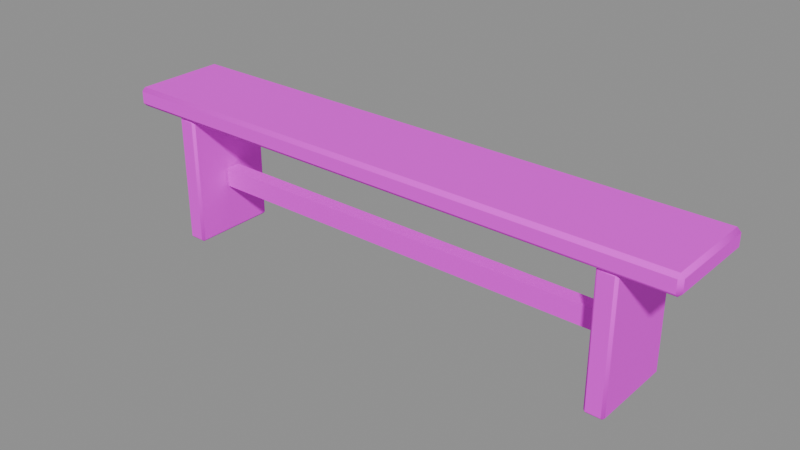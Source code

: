 # Source: long-bench-v02.blend  (saved by Blender 5.2.45; exported with 4.5.12 LTS)
import bpy
from mathutils import Matrix  # noqa: F401  (used for matrix-valued properties, if any)

bpy.ops.wm.read_factory_settings(use_empty=True)
scene = bpy.context.scene
scene.name = 'Scene'

# ---- images (referenced by path relative to the original .blend; pixels are not part of the script)
import os
ASSET_DIR = os.environ.get("B2B_ASSET_DIR", "")  # directory of the original .blend (textures are referenced by path, not embedded)
HERE = os.path.dirname(os.path.abspath(__file__))  # packed textures are extracted next to this script under _unpacked/

def load_image(name, relpath, width, height, colorspace="sRGB"):
    """Load a texture the original file referenced (path relative to the .blend, or extracted next to this script)."""
    p = next((c for c in (os.path.join(HERE, relpath), os.path.join(ASSET_DIR, relpath)) if relpath and os.path.exists(c)), "")
    if p:
        img = bpy.data.images.load(p, check_existing=True)
        img.name = name
    else:  # same state as the original file: an image datablock whose file is absent (Cycles renders it pink)
        img = bpy.data.images.new(name, width, height)
        img.source = "FILE"
        img.filepath = "//" + (relpath or name)
    img.colorspace_settings.name = colorspace
    return img
img_wt_pine_jpg = load_image('wt-pine.jpg', 'wt-pine.jpg', 1024, 1024, 'sRGB')
img_wt_dark_oak_jpg = load_image('wt-dark-oak.jpg', 'wt-dark-oak.jpg', 1024, 1024, 'sRGB')

# ---- materials (node trees are filled in below, after node groups)
mat_planks_worn_photo = bpy.data.materials.new('planks-worn-photo')
mat_planks_dark_photo = bpy.data.materials.new('planks-dark-photo')

# ---- material node trees
mat_planks_worn_photo.use_nodes = True; mat_planks_worn_photo.node_tree.nodes.clear()
_N = mat_planks_worn_photo.node_tree.nodes; _L = mat_planks_worn_photo.node_tree.links
n0 = _N.new('ShaderNodeOutputMaterial'); n0.name = 'Material Output'; n0.location = (0, 0)
n1 = _N.new('ShaderNodeBsdfPrincipled'); n1.name = 'Principled BSDF'; n1.location = (0, 0)
n1.inputs[2].default_value = 0.82
n1.inputs[10].default_value = 0.005
n2 = _N.new('ShaderNodeTexImage'); n2.name = 'Image Texture'; n2.location = (0, 0)
n2.image = img_wt_pine_jpg
_L.new(n1.outputs[0], n0.inputs[0])
_L.new(n2.outputs[0], n1.inputs[0])
n0.is_active_output = True
mat_planks_dark_photo.use_nodes = True; mat_planks_dark_photo.node_tree.nodes.clear()
_N = mat_planks_dark_photo.node_tree.nodes; _L = mat_planks_dark_photo.node_tree.links
n0 = _N.new('ShaderNodeOutputMaterial'); n0.name = 'Material Output'; n0.location = (0, 0)
n1 = _N.new('ShaderNodeBsdfPrincipled'); n1.name = 'Principled BSDF'; n1.location = (0, 0)
n1.inputs[2].default_value = 0.78
n1.inputs[10].default_value = 0.005
n2 = _N.new('ShaderNodeTexImage'); n2.name = 'Image Texture'; n2.location = (0, 0)
n2.image = img_wt_dark_oak_jpg
_L.new(n1.outputs[0], n0.inputs[0])
_L.new(n2.outputs[0], n1.inputs[0])
n0.is_active_output = True

# ---- meshes
me_long_bench = bpy.data.meshes.new('long-bench')
me_long_bench.from_pydata([(-1.185, -0.185, 0.54), (-1.185, -0.2, 0.555), (-1.2, -0.185, 0.555), (-1.185, -0.2, 0.605), (-1.185, -0.185, 0.62), (-1.2, -0.185, 0.605), (-1.185, 0.185, 0.54), (-1.2, 0.185, 0.555), (-1.185, 0.2, 0.555), (-1.185, 0.185, 0.62), (-1.185, 0.2, 0.605), (-1.2, 0.185, 0.605), (1.185, -0.185, 0.54), (1.2, -0.185, 0.555), (1.185, -0.2, 0.555), (1.185, -0.185, 0.62), (1.185, -0.2, 0.605), (1.2, -0.185, 0.605), (1.185, 0.185, 0.54), (1.185, 0.2, 0.555), (1.2, 0.185, 0.555), (1.185, 0.185, 0.62), (1.2, 0.185, 0.605), (1.185, 0.2, 0.605), (-0.98, -0.17, 0.0), (-0.98, -0.18, 0.01), (-0.99, -0.17, 0.01), (-0.98, -0.18, 0.53), (-0.98, -0.17, 0.54), (-0.99, -0.17, 0.53), (-0.98, 0.17, 0.0), (-0.99, 0.17, 0.01), (-0.98, 0.18, 0.01), (-0.98, 0.17, 0.54), (-0.98, 0.18, 0.53), (-0.99, 0.17, 0.53), (-0.92, -0.17, 0.0), (-0.91, -0.17, 0.01), (-0.92, -0.18, 0.01), (-0.92, -0.17, 0.54), (-0.92, -0.18, 0.53), (-0.91, -0.17, 0.53), (-0.92, 0.17, 0.0), (-0.92, 0.18, 0.01), (-0.91, 0.17, 0.01), (-0.92, 0.17, 0.54), (-0.91, 0.17, 0.53), (-0.92, 0.18, 0.53), (0.92, -0.17, 0.0), (0.92, -0.18, 0.01), (0.91, -0.17, 0.01), (0.92, -0.18, 0.53), (0.92, -0.17, 0.54), (0.91, -0.17, 0.53), (0.92, 0.17, 0.0), (0.91, 0.17, 0.01), (0.92, 0.18, 0.01), (0.92, 0.17, 0.54), (0.92, 0.18, 0.53), (0.91, 0.17, 0.53), (0.98, -0.17, 0.0), (0.99, -0.17, 0.01), (0.98, -0.18, 0.01), (0.98, -0.17, 0.54), (0.98, -0.18, 0.53), (0.99, -0.17, 0.53), (0.98, 0.17, 0.0), (0.98, 0.18, 0.01), (0.99, 0.17, 0.01), (0.98, 0.17, 0.54), (0.99, 0.17, 0.53), (0.98, 0.18, 0.53), (-0.9, -0.03, 0.21), (-0.9, -0.03, 0.29), (-0.9, 0.03, 0.21), (-0.9, 0.03, 0.29), (0.9, -0.03, 0.21), (0.9, -0.03, 0.29), (0.9, 0.03, 0.21), (0.9, 0.03, 0.29)], [], [(0, 1, 2), (3, 4, 5), (6, 7, 8), (9, 10, 11), (12, 13, 14), (15, 16, 17), (18, 19, 20), (21, 22, 23), (6, 0, 2, 7), (1, 3, 5, 2), (4, 9, 11, 5), (10, 8, 7, 11), (18, 6, 8, 19), (9, 21, 23, 10), (22, 20, 19, 23), (12, 18, 20, 13), (21, 15, 17, 22), (16, 14, 13, 17), (0, 12, 14, 1), (15, 4, 3, 16), (6, 18, 12, 0), (2, 5, 11, 7), (14, 16, 3, 1), (21, 9, 4, 15), (8, 10, 23, 19), (20, 22, 17, 13), (24, 25, 26), (27, 28, 29), (30, 31, 32), (33, 34, 35), (36, 37, 38), (39, 40, 41), (42, 43, 44), (45, 46, 47), (30, 24, 26, 31), (25, 27, 29, 26), (28, 33, 35, 29), (34, 32, 31, 35), (42, 30, 32, 43), (33, 45, 47, 34), (46, 44, 43, 47), (36, 42, 44, 37), (45, 39, 41, 46), (40, 38, 37, 41), (24, 36, 38, 25), (39, 28, 27, 40), (30, 42, 36, 24), (26, 29, 35, 31), (38, 40, 27, 25), (45, 33, 28, 39), (32, 34, 47, 43), (44, 46, 41, 37), (48, 49, 50), (51, 52, 53), (54, 55, 56), (57, 58, 59), (60, 61, 62), (63, 64, 65), (66, 67, 68), (69, 70, 71), (54, 48, 50, 55), (49, 51, 53, 50), (52, 57, 59, 53), (58, 56, 55, 59), (66, 54, 56, 67), (57, 69, 71, 58), (70, 68, 67, 71), (60, 66, 68, 61), (69, 63, 65, 70), (64, 62, 61, 65), (48, 60, 62, 49), (63, 52, 51, 64), (54, 66, 60, 48), (50, 53, 59, 55), (62, 64, 51, 49), (69, 57, 52, 63), (56, 58, 71, 67), (68, 70, 65, 61), (72, 73, 75, 74), (74, 75, 79, 78), (78, 79, 77, 76), (76, 77, 73, 72), (74, 78, 76, 72), (79, 75, 73, 77)])
me_long_bench.polygons.foreach_set('use_smooth', [True] * 84)
me_long_bench.polygons.foreach_set('material_index', [0, 0, 0, 0, 0, 0, 0, 0, 0, 0, 0, 0, 0, 0, 0, 0, 0, 0, 0, 0, 0, 0, 0, 0, 0, 0, 1, 1, 1, 1, 1, 1, 1, 1, 1, 1, 1, 1, 1, 1, 1, 1, 1, 1, 1, 1, 1, 1, 1, 1, 1, 1, 1, 1, 1, 1, 1, 1, 1, 1, 1, 1, 1, 1, 1, 1, 1, 1, 1, 1, 1, 1, 1, 1, 1, 1, 1, 1, 1, 1, 1, 1, 1, 1])
_k = set([(0, 6), (0, 12), (1, 3), (1, 14), (2, 5), (2, 7), (3, 16), (4, 9), (4, 15), (5, 11), (6, 18), (7, 11), (8, 10), (8, 19), (9, 21), (10, 23), (12, 18), (13, 17), (13, 20), (14, 16), (15, 21), (17, 22), (19, 23), (20, 22), (24, 30), (24, 36), (25, 27), (25, 38), (26, 29), (26, 31), (27, 40), (28, 33), (28, 39), (29, 35), (30, 42), (31, 35), (32, 34), (32, 43), (33, 45), (34, 47), (36, 42), (37, 41), (37, 44), (38, 40), (39, 45), (41, 46), (43, 47), (44, 46), (48, 54), (48, 60), (49, 51), (49, 62), (50, 53), (50, 55), (51, 64), (52, 57), (52, 63), (53, 59), (54, 66), (55, 59), (56, 58), (56, 67), (57, 69), (58, 71), (60, 66), (61, 65), (61, 68), (62, 64), (63, 69), (65, 70), (67, 71), (68, 70), (72, 73), (72, 74), (72, 76), (73, 75), (73, 77), (74, 75), (74, 78), (75, 79), (76, 77), (76, 78), (77, 79), (78, 79)])
me_long_bench.attributes.new('sharp_edge', 'BOOLEAN', 'EDGE').data.foreach_set('value', [ (min(e.vertices), max(e.vertices)) in _k for e in me_long_bench.edges])
_uv = me_long_bench.uv_layers.new(name='UVMap')
_uv.uv.foreach_set('vector', [0.1542, 0.45, 0.1667, 0.4625, 0.1542, 0.4625, 0.1667, 0.5042, 0.1542, 0.5167, 0.1542, 0.5042, -0.1542, 0.45, -0.1542, 0.4625, -0.1667, 0.4625, -0.1542, 0.5167, -0.1667, 0.5042, -0.1542, 0.5042, -0.1542, 0.45, -0.1542, 0.4625, -0.1667, 0.4625, -0.1542, 0.5167, -0.1667, 0.5042, -0.1542, 0.5042, 0.1542, 0.45, 0.1667, 0.4625, 0.1542, 0.4625, 0.1542, 0.5167, 0.1542, 0.5042, 0.1667, 0.5042, -0.1542, 0.45, 0.1542, 0.45, 0.1542, 0.4625, -0.1542, 0.4625, 0.1667, 0.4625, 0.1667, 0.5042, 0.1542, 0.5042, 0.1542, 0.4625, 0.1542, 0.5167, -0.1542, 0.5167, -0.1542, 0.5042, 0.1542, 0.5042, -0.1667, 0.5042, -0.1667, 0.4625, -0.1542, 0.4625, -0.1542, 0.5042, 0.9875, -0.1542, -0.9875, -0.1542, -0.9875, -0.1667, 0.9875, -0.1667, -0.9875, 0.1542, 0.9875, 0.1542, 0.9875, 0.1667, -0.9875, 0.1667, 0.1542, 0.5042, 0.1542, 0.4625, 0.1667, 0.4625, 0.1667, 0.5042, -0.1542, 0.45, 0.1542, 0.45, 0.1542, 0.4625, -0.1542, 0.4625, 0.1542, 0.5167, -0.1542, 0.5167, -0.1542, 0.5042, 0.1542, 0.5042, -0.1667, 0.5042, -0.1667, 0.4625, -0.1542, 0.4625, -0.1542, 0.5042, -0.9875, 0.1542, 0.9875, 0.1542, 0.9875, 0.1667, -0.9875, 0.1667, 0.9875, -0.1542, -0.9875, -0.1542, -0.9875, -0.1667, 0.9875, -0.1667, -0.9875, -0.1542, 0.9875, -0.1542, 0.9875, 0.1542, -0.9875, 0.1542, 0.1542, 0.4625, 0.1542, 0.5042, -0.1542, 0.5042, -0.1542, 0.4625, 0.9875, 0.4625, 0.9875, 0.5042, -0.9875, 0.5042, -0.9875, 0.4625, 0.9875, 0.1542, -0.9875, 0.1542, -0.9875, -0.1542, 0.9875, -0.1542, 0.9875, 0.4625, 0.9875, 0.5042, -0.9875, 0.5042, -0.9875, 0.4625, 0.1542, 0.4625, 0.1542, 0.5042, -0.1542, 0.5042, -0.1542, 0.4625, 0.2125, 0.0, 0.225, 0.0125, 0.2125, 0.0125, 0.225, 0.6625, 0.2125, 0.675, 0.2125, 0.6625, -0.2125, 0.0, -0.2125, 0.0125, -0.225, 0.0125, -0.2125, 0.675, -0.225, 0.6625, -0.2125, 0.6625, -0.2125, 0.0, -0.2125, 0.0125, -0.225, 0.0125, -0.2125, 0.675, -0.225, 0.6625, -0.2125, 0.6625, 0.2125, 0.0, 0.225, 0.0125, 0.2125, 0.0125, 0.2125, 0.675, 0.2125, 0.6625, 0.225, 0.6625, -0.2125, 0.0, 0.2125, 0.0, 0.2125, 0.0125, -0.2125, 0.0125, 0.225, 0.0125, 0.225, 0.6625, 0.2125, 0.6625, 0.2125, 0.0125, 0.2125, 0.675, -0.2125, 0.675, -0.2125, 0.6625, 0.2125, 0.6625, -0.225, 0.6625, -0.225, 0.0125, -0.2125, 0.0125, -0.2125, 0.6625, -1.15, -0.2125, -1.225, -0.2125, -1.225, -0.225, -1.15, -0.225, -1.225, 0.2125, -1.15, 0.2125, -1.15, 0.225, -1.225, 0.225, 0.2125, 0.6625, 0.2125, 0.0125, 0.225, 0.0125, 0.225, 0.6625, -0.2125, 0.0, 0.2125, 0.0, 0.2125, 0.0125, -0.2125, 0.0125, 0.2125, 0.675, -0.2125, 0.675, -0.2125, 0.6625, 0.2125, 0.6625, -0.225, 0.6625, -0.225, 0.0125, -0.2125, 0.0125, -0.2125, 0.6625, -1.225, 0.2125, -1.15, 0.2125, -1.15, 0.225, -1.225, 0.225, -1.15, -0.2125, -1.225, -0.2125, -1.225, -0.225, -1.15, -0.225, -1.225, -0.2125, -1.15, -0.2125, -1.15, 0.2125, -1.225, 0.2125, 0.2125, 0.0125, 0.2125, 0.6625, -0.2125, 0.6625, -0.2125, 0.0125, -1.15, 0.0125, -1.15, 0.6625, -1.225, 0.6625, -1.225, 0.0125, -1.15, 0.2125, -1.225, 0.2125, -1.225, -0.2125, -1.15, -0.2125, 1.225, 0.0125, 1.225, 0.6625, 1.15, 0.6625, 1.15, 0.0125, 0.2125, 0.0125, 0.2125, 0.6625, -0.2125, 0.6625, -0.2125, 0.0125, 0.2125, 0.0, 0.225, 0.0125, 0.2125, 0.0125, 0.225, 0.6625, 0.2125, 0.675, 0.2125, 0.6625, -0.2125, 0.0, -0.2125, 0.0125, -0.225, 0.0125, -0.2125, 0.675, -0.225, 0.6625, -0.2125, 0.6625, -0.2125, 0.0, -0.2125, 0.0125, -0.225, 0.0125, -0.2125, 0.675, -0.225, 0.6625, -0.2125, 0.6625, 0.2125, 0.0, 0.225, 0.0125, 0.2125, 0.0125, 0.2125, 0.675, 0.2125, 0.6625, 0.225, 0.6625, -0.2125, 0.0, 0.2125, 0.0, 0.2125, 0.0125, -0.2125, 0.0125, 0.225, 0.0125, 0.225, 0.6625, 0.2125, 0.6625, 0.2125, 0.0125, 0.2125, 0.675, -0.2125, 0.675, -0.2125, 0.6625, 0.2125, 0.6625, -0.225, 0.6625, -0.225, 0.0125, -0.2125, 0.0125, -0.2125, 0.6625, 1.225, -0.2125, 1.15, -0.2125, 1.15, -0.225, 1.225, -0.225, 1.15, 0.2125, 1.225, 0.2125, 1.225, 0.225, 1.15, 0.225, 0.2125, 0.6625, 0.2125, 0.0125, 0.225, 0.0125, 0.225, 0.6625, -0.2125, 0.0, 0.2125, 0.0, 0.2125, 0.0125, -0.2125, 0.0125, 0.2125, 0.675, -0.2125, 0.675, -0.2125, 0.6625, 0.2125, 0.6625, -0.225, 0.6625, -0.225, 0.0125, -0.2125, 0.0125, -0.2125, 0.6625, 1.15, 0.2125, 1.225, 0.2125, 1.225, 0.225, 1.15, 0.225, 1.225, -0.2125, 1.15, -0.2125, 1.15, -0.225, 1.225, -0.225, 1.15, -0.2125, 1.225, -0.2125, 1.225, 0.2125, 1.15, 0.2125, 0.2125, 0.0125, 0.2125, 0.6625, -0.2125, 0.6625, -0.2125, 0.0125, 1.225, 0.0125, 1.225, 0.6625, 1.15, 0.6625, 1.15, 0.0125, 1.225, 0.2125, 1.15, 0.2125, 1.15, -0.2125, 1.225, -0.2125, -1.15, 0.0125, -1.15, 0.6625, -1.225, 0.6625, -1.225, 0.0125, 0.2125, 0.0125, 0.2125, 0.6625, -0.2125, 0.6625, -0.2125, 0.0125, 0.04286, 0.3, 0.04286, 0.4143, -0.04286, 0.4143, -0.04286, 0.3, 1.286, 0.3, 1.286, 0.4143, -1.286, 0.4143, -1.286, 0.3, 0.04286, 0.3, 0.04286, 0.4143, -0.04286, 0.4143, -0.04286, 0.3, 1.286, 0.3, 1.286, 0.4143, -1.286, 0.4143, -1.286, 0.3, -1.286, -0.04286, 1.286, -0.04286, 1.286, 0.04286, -1.286, 0.04286, 1.286, 0.04286, -1.286, 0.04286, -1.286, -0.04286, 1.286, -0.04286])
me_long_bench.materials.append(mat_planks_worn_photo)
me_long_bench.materials.append(mat_planks_dark_photo)
me_long_bench.update()

# ---- objects
ob_long_bench = bpy.data.objects.new('long-bench', me_long_bench)

# ---- transforms, parenting, visibility, modifiers, constraints
ob_long_bench.location = (0.0, 0.0, 0.0)

# ---- collection membership
scene.collection.objects.link(ob_long_bench)

# ---- scene / render settings (as saved in the file)
scene.frame_start = 1; scene.frame_end = 250; scene.frame_set(1)
scene.render.engine = 'BLENDER_EEVEE_NEXT'
scene.render.bake_bias = 0.0
scene.render.bake_samples = 0
scene.render.compositor_device = 'GPU'
scene.eevee.use_volume_custom_range = False
scene.eevee.fast_gi_thickness_near = 0.1
scene.eevee.fast_gi_thickness_far = 0.0
scene.eevee.ray_tracing_options.screen_trace_thickness = 0.1
bpy.context.view_layer.update()

# ---- added for rendering (the .blend has no active camera and no usable light): camera, sun + grey world if the file has none
cam_auto = bpy.data.cameras.new('AutoCamera')
cam_auto.lens = 50.0
cam_auto.sensor_width = 36.0
cam_auto.clip_end = 1000.0
ob_auto_camera = bpy.data.objects.new('AutoCamera', cam_auto)
scene.collection.objects.link(ob_auto_camera)
ob_auto_camera.location = (2.32311, -2.78773, 2.16849)
ob_auto_camera.rotation_euler = (1.09748, -7.21219e-08, 0.694738)
scene.camera = ob_auto_camera
light_auto_sun = bpy.data.lights.new('AutoSun', 'SUN')
light_auto_sun.energy = 3.0
light_auto_sun.angle = 0.0523599
ob_auto_sun = bpy.data.objects.new('AutoSun', light_auto_sun)
scene.collection.objects.link(ob_auto_sun)
ob_auto_sun.rotation_euler = (0.872665, 0.174533, 0.523599)
if scene.world is None:
    world_auto = bpy.data.worlds.new('AutoWorld')
    world_auto.color = (0.3, 0.3, 0.3)
    scene.world = world_auto
bpy.context.view_layer.update()
